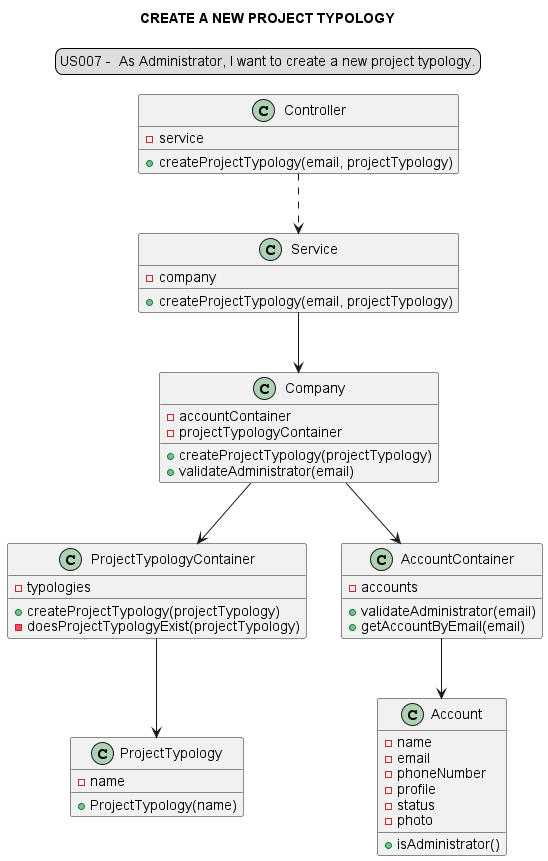

The diagram above was rendered by PlantUML. Its source (embedded in the PNG):
@startuml

legend top
US007 -  As Administrator, I want to create a new project typology.
end legend
skinparam sequenceMessageAlign center
title CREATE A NEW PROJECT TYPOLOGY

"Controller" ..> "Service"
"Service" --> "Company"
"Company" --> "ProjectTypologyContainer"
"Company" --> "AccountContainer"
"ProjectTypologyContainer" --> "ProjectTypology"
"AccountContainer" --> "Account"

class "Controller" {
-service
+createProjectTypology(email, projectTypology)
}
class "Service" {
-company
+createProjectTypology(email, projectTypology)
}
class "Company" {
-accountContainer
-projectTypologyContainer
+createProjectTypology(projectTypology)
+validateAdministrator(email)
}
class "ProjectTypologyContainer"{
-typologies
+createProjectTypology(projectTypology)
-doesProjectTypologyExist(projectTypology)
}
class "AccountContainer"{
-accounts
+validateAdministrator(email)
+getAccountByEmail(email)
}
class "ProjectTypology"{
-name
+ProjectTypology(name)
}

class "Account"{
-name
-email
-phoneNumber
-profile
-status
-photo
+isAdministrator()
}
@enduml